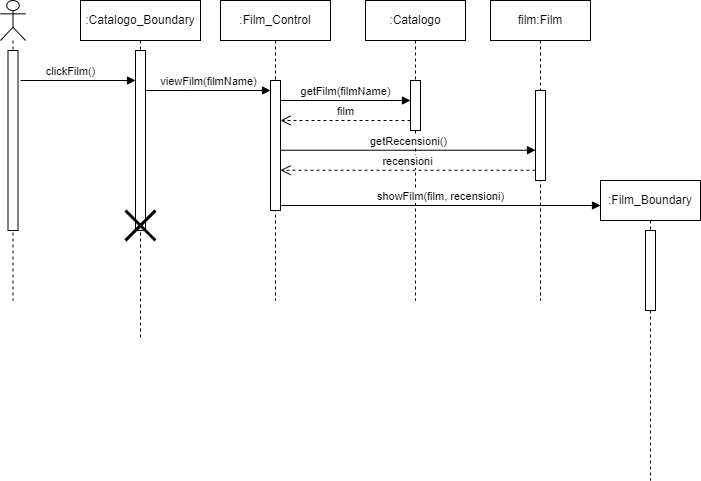

The diagram above was exported from draw.io. Its source (the exported page's mxGraphModel, read from the mxfile embedded in the PNG):
<mxGraphModel dx="985" dy="487" grid="1" gridSize="10" guides="1" tooltips="1" connect="1" arrows="1" fold="1" page="1" pageScale="1" pageWidth="850" pageHeight="1100" math="0" shadow="0">
  <root>
    <mxCell id="0" />
    <mxCell id="1" parent="0" />
    <mxCell id="gqs00I4YRgpX0SxIWQAl-1" value="" style="shape=umlLifeline;perimeter=lifelinePerimeter;whiteSpace=wrap;html=1;container=1;dropTarget=0;collapsible=0;recursiveResize=0;outlineConnect=0;portConstraint=eastwest;newEdgeStyle={&quot;curved&quot;:0,&quot;rounded&quot;:0};participant=umlActor;" vertex="1" parent="1">
      <mxGeometry x="60" y="40" width="25" height="300" as="geometry" />
    </mxCell>
    <mxCell id="gqs00I4YRgpX0SxIWQAl-6" value="" style="html=1;points=[[0,0,0,0,5],[0,1,0,0,-5],[1,0,0,0,5],[1,1,0,0,-5]];perimeter=orthogonalPerimeter;outlineConnect=0;targetShapes=umlLifeline;portConstraint=eastwest;newEdgeStyle={&quot;curved&quot;:0,&quot;rounded&quot;:0};" vertex="1" parent="gqs00I4YRgpX0SxIWQAl-1">
      <mxGeometry x="7.5" y="50" width="10" height="180" as="geometry" />
    </mxCell>
    <mxCell id="gqs00I4YRgpX0SxIWQAl-2" value="film:Film" style="shape=umlLifeline;perimeter=lifelinePerimeter;whiteSpace=wrap;html=1;container=1;dropTarget=0;collapsible=0;recursiveResize=0;outlineConnect=0;portConstraint=eastwest;newEdgeStyle={&quot;curved&quot;:0,&quot;rounded&quot;:0};" vertex="1" parent="1">
      <mxGeometry x="550" y="40" width="100" height="300" as="geometry" />
    </mxCell>
    <mxCell id="gqs00I4YRgpX0SxIWQAl-17" value="" style="html=1;points=[[0,0,0,0,5],[0,1,0,0,-5],[1,0,0,0,5],[1,1,0,0,-5]];perimeter=orthogonalPerimeter;outlineConnect=0;targetShapes=umlLifeline;portConstraint=eastwest;newEdgeStyle={&quot;curved&quot;:0,&quot;rounded&quot;:0};" vertex="1" parent="gqs00I4YRgpX0SxIWQAl-2">
      <mxGeometry x="45" y="90" width="10" height="90" as="geometry" />
    </mxCell>
    <mxCell id="gqs00I4YRgpX0SxIWQAl-4" value=":Film_Control" style="shape=umlLifeline;perimeter=lifelinePerimeter;whiteSpace=wrap;html=1;container=1;dropTarget=0;collapsible=0;recursiveResize=0;outlineConnect=0;portConstraint=eastwest;newEdgeStyle={&quot;curved&quot;:0,&quot;rounded&quot;:0};" vertex="1" parent="1">
      <mxGeometry x="280" y="40" width="110" height="300" as="geometry" />
    </mxCell>
    <mxCell id="gqs00I4YRgpX0SxIWQAl-9" value="" style="html=1;points=[[0,0,0,0,5],[0,1,0,0,-5],[1,0,0,0,5],[1,1,0,0,-5]];perimeter=orthogonalPerimeter;outlineConnect=0;targetShapes=umlLifeline;portConstraint=eastwest;newEdgeStyle={&quot;curved&quot;:0,&quot;rounded&quot;:0};" vertex="1" parent="gqs00I4YRgpX0SxIWQAl-4">
      <mxGeometry x="50" y="80" width="10" height="130" as="geometry" />
    </mxCell>
    <mxCell id="gqs00I4YRgpX0SxIWQAl-5" value=":Catalogo_Boundary" style="shape=umlLifeline;perimeter=lifelinePerimeter;whiteSpace=wrap;html=1;container=1;dropTarget=0;collapsible=0;recursiveResize=0;outlineConnect=0;portConstraint=eastwest;newEdgeStyle={&quot;curved&quot;:0,&quot;rounded&quot;:0};" vertex="1" parent="1">
      <mxGeometry x="140" y="40" width="120" height="340" as="geometry" />
    </mxCell>
    <mxCell id="gqs00I4YRgpX0SxIWQAl-7" value="" style="html=1;points=[[0,0,0,0,5],[0,1,0,0,-5],[1,0,0,0,5],[1,1,0,0,-5]];perimeter=orthogonalPerimeter;outlineConnect=0;targetShapes=umlLifeline;portConstraint=eastwest;newEdgeStyle={&quot;curved&quot;:0,&quot;rounded&quot;:0};" vertex="1" parent="gqs00I4YRgpX0SxIWQAl-5">
      <mxGeometry x="55" y="50" width="10" height="180" as="geometry" />
    </mxCell>
    <mxCell id="gqs00I4YRgpX0SxIWQAl-30" value="" style="shape=umlDestroy;whiteSpace=wrap;html=1;strokeWidth=3;targetShapes=umlLifeline;" vertex="1" parent="gqs00I4YRgpX0SxIWQAl-5">
      <mxGeometry x="45" y="210" width="30" height="30" as="geometry" />
    </mxCell>
    <mxCell id="gqs00I4YRgpX0SxIWQAl-8" value="clickFilm()" style="html=1;verticalAlign=bottom;endArrow=block;curved=0;rounded=0;" edge="1" parent="1" target="gqs00I4YRgpX0SxIWQAl-7">
      <mxGeometry x="-0.1304" width="80" relative="1" as="geometry">
        <mxPoint x="80" y="120" as="sourcePoint" />
        <mxPoint x="160" y="120" as="targetPoint" />
        <mxPoint as="offset" />
      </mxGeometry>
    </mxCell>
    <mxCell id="gqs00I4YRgpX0SxIWQAl-10" value="viewFilm(filmName)" style="html=1;verticalAlign=bottom;endArrow=block;curved=0;rounded=0;" edge="1" parent="1" source="gqs00I4YRgpX0SxIWQAl-7" target="gqs00I4YRgpX0SxIWQAl-9">
      <mxGeometry width="80" relative="1" as="geometry">
        <mxPoint x="230" y="130" as="sourcePoint" />
        <mxPoint x="300" y="120" as="targetPoint" />
        <Array as="points">
          <mxPoint x="250" y="130" />
        </Array>
      </mxGeometry>
    </mxCell>
    <mxCell id="gqs00I4YRgpX0SxIWQAl-20" value=":Catalogo" style="shape=umlLifeline;perimeter=lifelinePerimeter;whiteSpace=wrap;html=1;container=1;dropTarget=0;collapsible=0;recursiveResize=0;outlineConnect=0;portConstraint=eastwest;newEdgeStyle={&quot;curved&quot;:0,&quot;rounded&quot;:0};" vertex="1" parent="1">
      <mxGeometry x="425" y="40" width="100" height="300" as="geometry" />
    </mxCell>
    <mxCell id="gqs00I4YRgpX0SxIWQAl-21" value="" style="html=1;points=[[0,0,0,0,5],[0,1,0,0,-5],[1,0,0,0,5],[1,1,0,0,-5]];perimeter=orthogonalPerimeter;outlineConnect=0;targetShapes=umlLifeline;portConstraint=eastwest;newEdgeStyle={&quot;curved&quot;:0,&quot;rounded&quot;:0};" vertex="1" parent="gqs00I4YRgpX0SxIWQAl-20">
      <mxGeometry x="45" y="80" width="10" height="50" as="geometry" />
    </mxCell>
    <mxCell id="gqs00I4YRgpX0SxIWQAl-22" value="getFilm(filmName)" style="html=1;verticalAlign=bottom;endArrow=block;curved=0;rounded=0;" edge="1" parent="1" target="gqs00I4YRgpX0SxIWQAl-21">
      <mxGeometry width="80" relative="1" as="geometry">
        <mxPoint x="340" y="140" as="sourcePoint" />
        <mxPoint x="465" y="140" as="targetPoint" />
      </mxGeometry>
    </mxCell>
    <mxCell id="gqs00I4YRgpX0SxIWQAl-23" value="film" style="html=1;verticalAlign=bottom;endArrow=open;dashed=1;endSize=8;curved=0;rounded=0;" edge="1" parent="1" source="gqs00I4YRgpX0SxIWQAl-21">
      <mxGeometry relative="1" as="geometry">
        <mxPoint x="485" y="160" as="sourcePoint" />
        <mxPoint x="340" y="160" as="targetPoint" />
      </mxGeometry>
    </mxCell>
    <mxCell id="gqs00I4YRgpX0SxIWQAl-24" value="getRecensioni()" style="html=1;verticalAlign=bottom;endArrow=block;curved=0;rounded=0;" edge="1" parent="1" target="gqs00I4YRgpX0SxIWQAl-17">
      <mxGeometry width="80" relative="1" as="geometry">
        <mxPoint x="340" y="189.72" as="sourcePoint" />
        <mxPoint x="485" y="189.72" as="targetPoint" />
      </mxGeometry>
    </mxCell>
    <mxCell id="gqs00I4YRgpX0SxIWQAl-26" value="recensioni" style="html=1;verticalAlign=bottom;endArrow=open;dashed=1;endSize=8;curved=0;rounded=0;" edge="1" parent="1">
      <mxGeometry relative="1" as="geometry">
        <mxPoint x="595.0000000000002" y="209.72" as="sourcePoint" />
        <mxPoint x="340" y="209.72" as="targetPoint" />
      </mxGeometry>
    </mxCell>
    <mxCell id="gqs00I4YRgpX0SxIWQAl-27" value=":Film_Boundary" style="shape=umlLifeline;perimeter=lifelinePerimeter;whiteSpace=wrap;html=1;container=1;dropTarget=0;collapsible=0;recursiveResize=0;outlineConnect=0;portConstraint=eastwest;newEdgeStyle={&quot;curved&quot;:0,&quot;rounded&quot;:0};" vertex="1" parent="1">
      <mxGeometry x="660" y="220" width="100" height="300" as="geometry" />
    </mxCell>
    <mxCell id="gqs00I4YRgpX0SxIWQAl-29" value="" style="html=1;points=[[0,0,0,0,5],[0,1,0,0,-5],[1,0,0,0,5],[1,1,0,0,-5]];perimeter=orthogonalPerimeter;outlineConnect=0;targetShapes=umlLifeline;portConstraint=eastwest;newEdgeStyle={&quot;curved&quot;:0,&quot;rounded&quot;:0};" vertex="1" parent="gqs00I4YRgpX0SxIWQAl-27">
      <mxGeometry x="45" y="50" width="10" height="80" as="geometry" />
    </mxCell>
    <mxCell id="gqs00I4YRgpX0SxIWQAl-28" value="showFilm(film, recensioni)" style="html=1;verticalAlign=bottom;endArrow=block;curved=0;rounded=0;exitX=1;exitY=1;exitDx=0;exitDy=-5;exitPerimeter=0;" edge="1" parent="1" source="gqs00I4YRgpX0SxIWQAl-9">
      <mxGeometry width="80" relative="1" as="geometry">
        <mxPoint x="370" y="250" as="sourcePoint" />
        <mxPoint x="660" y="245" as="targetPoint" />
      </mxGeometry>
    </mxCell>
  </root>
</mxGraphModel>